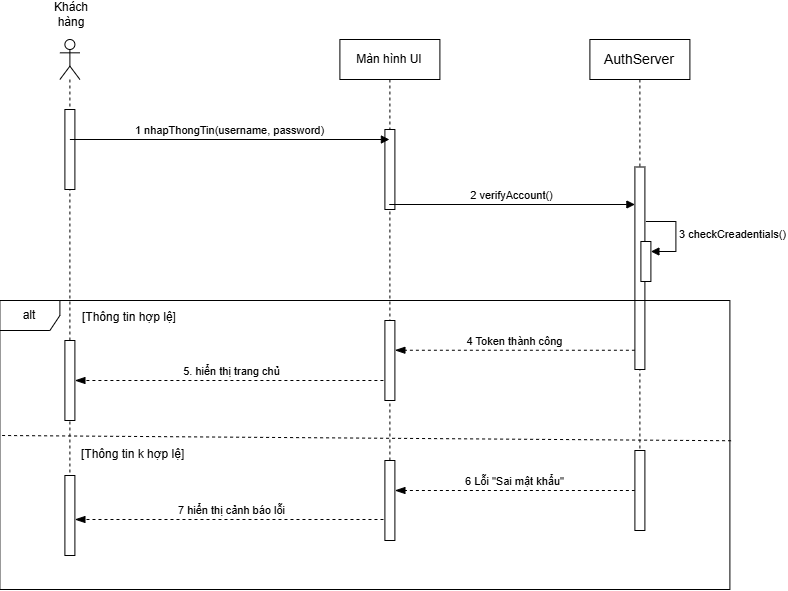

The diagram above was exported from draw.io. Its source (the exported page's mxGraphModel, read from the mxfile embedded in the PNG):
<mxGraphModel dx="1285" dy="633" grid="1" gridSize="10" guides="1" tooltips="1" connect="1" arrows="1" fold="1" page="1" pageScale="1" pageWidth="827" pageHeight="1169" math="0" shadow="0">
  <root>
    <mxCell id="0" />
    <mxCell id="1" parent="0" />
    <mxCell id="I7PJrZdo1_h4wBFmZztf-52" parent="1" style="shape=umlLifeline;perimeter=lifelinePerimeter;whiteSpace=wrap;html=1;container=1;dropTarget=0;collapsible=0;recursiveResize=0;outlineConnect=0;portConstraint=eastwest;newEdgeStyle={&quot;curved&quot;:0,&quot;rounded&quot;:0};participant=umlActor;" value="" vertex="1">
      <mxGeometry height="500" width="20" x="680" y="120" as="geometry" />
    </mxCell>
    <mxCell id="I7PJrZdo1_h4wBFmZztf-78" parent="I7PJrZdo1_h4wBFmZztf-52" style="html=1;points=[[0,0,0,0,5],[0,1,0,0,-5],[1,0,0,0,5],[1,1,0,0,-5]];perimeter=orthogonalPerimeter;outlineConnect=0;targetShapes=umlLifeline;portConstraint=eastwest;newEdgeStyle={&quot;curved&quot;:0,&quot;rounded&quot;:0};" value="" vertex="1">
      <mxGeometry height="80" width="10" x="5" y="436" as="geometry" />
    </mxCell>
    <mxCell id="I7PJrZdo1_h4wBFmZztf-82" parent="I7PJrZdo1_h4wBFmZztf-52" style="html=1;points=[[0,0,0,0,5],[0,1,0,0,-5],[1,0,0,0,5],[1,1,0,0,-5]];perimeter=orthogonalPerimeter;outlineConnect=0;targetShapes=umlLifeline;portConstraint=eastwest;newEdgeStyle={&quot;curved&quot;:0,&quot;rounded&quot;:0};" value="" vertex="1">
      <mxGeometry height="80" width="10" x="5" y="70" as="geometry" />
    </mxCell>
    <mxCell id="I7PJrZdo1_h4wBFmZztf-53" parent="1" style="text;html=1;whiteSpace=wrap;align=center;verticalAlign=middle;rounded=0;" value="Khách hàng" vertex="1">
      <mxGeometry height="30" width="60" x="662" y="80" as="geometry" />
    </mxCell>
    <mxCell id="I7PJrZdo1_h4wBFmZztf-55" parent="1" style="shape=umlLifeline;perimeter=lifelinePerimeter;whiteSpace=wrap;html=1;container=1;dropTarget=0;collapsible=0;recursiveResize=0;outlineConnect=0;portConstraint=eastwest;newEdgeStyle={&quot;curved&quot;:0,&quot;rounded&quot;:0};" value="Màn hình UI" vertex="1">
      <mxGeometry height="480" width="100" x="960" y="120" as="geometry" />
    </mxCell>
    <mxCell id="I7PJrZdo1_h4wBFmZztf-73" parent="I7PJrZdo1_h4wBFmZztf-55" style="html=1;points=[[0,0,0,0,5],[0,1,0,0,-5],[1,0,0,0,5],[1,1,0,0,-5]];perimeter=orthogonalPerimeter;outlineConnect=0;targetShapes=umlLifeline;portConstraint=eastwest;newEdgeStyle={&quot;curved&quot;:0,&quot;rounded&quot;:0};" value="" vertex="1">
      <mxGeometry height="80" width="10" x="45" y="90" as="geometry" />
    </mxCell>
    <mxCell id="I7PJrZdo1_h4wBFmZztf-56" edge="1" parent="1" style="html=1;verticalAlign=bottom;endArrow=block;curved=0;rounded=0;" target="I7PJrZdo1_h4wBFmZztf-55" value="1 nhapThongTin(username, password)">
      <mxGeometry relative="1" width="80" as="geometry">
        <mxPoint x="690" y="220" as="sourcePoint" />
        <mxPoint x="770" y="220" as="targetPoint" />
      </mxGeometry>
    </mxCell>
    <mxCell id="I7PJrZdo1_h4wBFmZztf-57" parent="1" style="shape=umlLifeline;perimeter=lifelinePerimeter;whiteSpace=wrap;html=1;container=1;dropTarget=0;collapsible=0;recursiveResize=0;outlineConnect=0;portConstraint=eastwest;newEdgeStyle={&quot;curved&quot;:0,&quot;rounded&quot;:0};" value="&lt;span style=&quot;font-size: 14px;&quot;&gt;AuthServer&lt;/span&gt;" vertex="1">
      <mxGeometry height="480" width="100" x="1210" y="120" as="geometry" />
    </mxCell>
    <mxCell id="I7PJrZdo1_h4wBFmZztf-61" parent="I7PJrZdo1_h4wBFmZztf-57" style="html=1;points=[[0,0,0,0,5],[0,1,0,0,-5],[1,0,0,0,5],[1,1,0,0,-5]];perimeter=orthogonalPerimeter;outlineConnect=0;targetShapes=umlLifeline;portConstraint=eastwest;newEdgeStyle={&quot;curved&quot;:0,&quot;rounded&quot;:0};" value="" vertex="1">
      <mxGeometry height="202.5" width="10" x="45" y="127.5" as="geometry" />
    </mxCell>
    <mxCell id="I7PJrZdo1_h4wBFmZztf-62" parent="I7PJrZdo1_h4wBFmZztf-57" style="html=1;points=[[0,0,0,0,5],[0,1,0,0,-5],[1,0,0,0,5],[1,1,0,0,-5]];perimeter=orthogonalPerimeter;outlineConnect=0;targetShapes=umlLifeline;portConstraint=eastwest;newEdgeStyle={&quot;curved&quot;:0,&quot;rounded&quot;:0};" value="" vertex="1">
      <mxGeometry height="40" width="10" x="51" y="202" as="geometry" />
    </mxCell>
    <mxCell id="I7PJrZdo1_h4wBFmZztf-63" edge="1" parent="I7PJrZdo1_h4wBFmZztf-57" style="html=1;align=left;spacingLeft=2;endArrow=block;rounded=0;edgeStyle=orthogonalEdgeStyle;curved=0;rounded=0;" target="I7PJrZdo1_h4wBFmZztf-62" value="3 checkCreadentials()">
      <mxGeometry relative="1" as="geometry">
        <Array as="points">
          <mxPoint x="86" y="212" />
        </Array>
        <mxPoint x="56" y="182" as="sourcePoint" />
      </mxGeometry>
    </mxCell>
    <mxCell id="I7PJrZdo1_h4wBFmZztf-60" edge="1" parent="1" style="html=1;verticalAlign=bottom;endArrow=block;curved=0;rounded=0;" value="2 verifyAccount()">
      <mxGeometry relative="1" width="80" as="geometry">
        <mxPoint x="1009.3235294117649" y="285" as="sourcePoint" />
        <mxPoint x="1255" y="285" as="targetPoint" />
      </mxGeometry>
    </mxCell>
    <mxCell id="I7PJrZdo1_h4wBFmZztf-64" parent="1" style="shape=umlFrame;whiteSpace=wrap;html=1;pointerEvents=0;" value="alt" vertex="1">
      <mxGeometry height="289" width="730" x="620" y="381" as="geometry" />
    </mxCell>
    <mxCell id="I7PJrZdo1_h4wBFmZztf-65" parent="1" style="text;html=1;whiteSpace=wrap;strokeColor=none;fillColor=none;align=center;verticalAlign=middle;rounded=0;" value="[Thông tin hợp lệ]" vertex="1">
      <mxGeometry height="30" width="120" x="690" y="383" as="geometry" />
    </mxCell>
    <mxCell id="I7PJrZdo1_h4wBFmZztf-67" edge="1" parent="1" style="html=1;verticalAlign=bottom;endArrow=blockThin;dashed=1;endSize=8;curved=0;rounded=0;endFill=1;" target="I7PJrZdo1_h4wBFmZztf-74" value="4 Token thành công">
      <mxGeometry relative="1" as="geometry">
        <mxPoint x="1255" y="430.75" as="sourcePoint" />
        <mxPoint x="1009.3235294117649" y="430.75" as="targetPoint" />
      </mxGeometry>
    </mxCell>
    <mxCell id="I7PJrZdo1_h4wBFmZztf-68" edge="1" parent="1" style="html=1;verticalAlign=bottom;endArrow=blockThin;dashed=1;endSize=8;curved=0;rounded=0;endFill=1;" target="I7PJrZdo1_h4wBFmZztf-77" value="5. hiển thị trang chủ">
      <mxGeometry relative="1" as="geometry">
        <mxPoint x="1009.5" y="461" as="sourcePoint" />
        <mxPoint x="689.9285714285716" y="461" as="targetPoint" />
      </mxGeometry>
    </mxCell>
    <mxCell id="I7PJrZdo1_h4wBFmZztf-69" edge="1" parent="1" source="I7PJrZdo1_h4wBFmZztf-76" style="html=1;verticalAlign=bottom;endArrow=blockThin;dashed=1;endSize=8;curved=0;rounded=0;endFill=1;" target="I7PJrZdo1_h4wBFmZztf-75" value="6 Lỗi &quot;Sai mật khẩu&quot;">
      <mxGeometry relative="1" as="geometry">
        <mxPoint x="1259.5" y="557" as="sourcePoint" />
        <mxPoint x="1009.6666666666665" y="557" as="targetPoint" />
      </mxGeometry>
    </mxCell>
    <mxCell id="I7PJrZdo1_h4wBFmZztf-70" edge="1" parent="1" style="html=1;verticalAlign=bottom;endArrow=blockThin;dashed=1;endSize=8;curved=0;rounded=0;endFill=1;" target="I7PJrZdo1_h4wBFmZztf-78" value="7 hiển thị cảnh báo lỗi">
      <mxGeometry relative="1" as="geometry">
        <mxPoint x="1009.5714285714284" y="600" as="sourcePoint" />
        <mxPoint x="700" y="601" as="targetPoint" />
      </mxGeometry>
    </mxCell>
    <mxCell id="I7PJrZdo1_h4wBFmZztf-72" edge="1" parent="1" style="endArrow=none;dashed=1;html=1;rounded=0;entryX=1.002;entryY=0.521;entryDx=0;entryDy=0;entryPerimeter=0;exitX=0.003;exitY=0.5;exitDx=0;exitDy=0;exitPerimeter=0;" value="">
      <mxGeometry height="50" relative="1" width="50" as="geometry">
        <mxPoint x="622.1900000000003" y="516" as="sourcePoint" />
        <mxPoint x="1351.46" y="521.25" as="targetPoint" />
      </mxGeometry>
    </mxCell>
    <mxCell id="I7PJrZdo1_h4wBFmZztf-74" parent="1" style="html=1;points=[[0,0,0,0,5],[0,1,0,0,-5],[1,0,0,0,5],[1,1,0,0,-5]];perimeter=orthogonalPerimeter;outlineConnect=0;targetShapes=umlLifeline;portConstraint=eastwest;newEdgeStyle={&quot;curved&quot;:0,&quot;rounded&quot;:0};" value="" vertex="1">
      <mxGeometry height="80" width="10" x="1005" y="401" as="geometry" />
    </mxCell>
    <mxCell id="I7PJrZdo1_h4wBFmZztf-75" parent="1" style="html=1;points=[[0,0,0,0,5],[0,1,0,0,-5],[1,0,0,0,5],[1,1,0,0,-5]];perimeter=orthogonalPerimeter;outlineConnect=0;targetShapes=umlLifeline;portConstraint=eastwest;newEdgeStyle={&quot;curved&quot;:0,&quot;rounded&quot;:0};" value="" vertex="1">
      <mxGeometry height="80" width="10" x="1005" y="541" as="geometry" />
    </mxCell>
    <mxCell id="I7PJrZdo1_h4wBFmZztf-76" parent="1" style="html=1;points=[[0,0,0,0,5],[0,1,0,0,-5],[1,0,0,0,5],[1,1,0,0,-5]];perimeter=orthogonalPerimeter;outlineConnect=0;targetShapes=umlLifeline;portConstraint=eastwest;newEdgeStyle={&quot;curved&quot;:0,&quot;rounded&quot;:0};" value="" vertex="1">
      <mxGeometry height="80" width="10" x="1255" y="531" as="geometry" />
    </mxCell>
    <mxCell id="I7PJrZdo1_h4wBFmZztf-77" parent="1" style="html=1;points=[[0,0,0,0,5],[0,1,0,0,-5],[1,0,0,0,5],[1,1,0,0,-5]];perimeter=orthogonalPerimeter;outlineConnect=0;targetShapes=umlLifeline;portConstraint=eastwest;newEdgeStyle={&quot;curved&quot;:0,&quot;rounded&quot;:0};" value="" vertex="1">
      <mxGeometry height="80" width="10" x="685" y="421" as="geometry" />
    </mxCell>
    <mxCell id="I7PJrZdo1_h4wBFmZztf-81" parent="1" style="text;whiteSpace=wrap;html=1;" value="&lt;span style=&quot;color: rgb(0, 0, 0); font-family: Helvetica; font-size: 12px; font-style: normal; font-variant-ligatures: normal; font-variant-caps: normal; font-weight: 400; letter-spacing: normal; orphans: 2; text-align: center; text-indent: 0px; text-transform: none; widows: 2; word-spacing: 0px; -webkit-text-stroke-width: 0px; white-space: normal; text-decoration-thickness: initial; text-decoration-style: initial; text-decoration-color: initial; float: none; display: inline !important;&quot;&gt;[Thông tin k hợp lệ]&lt;/span&gt;" vertex="1">
      <mxGeometry height="40" width="130" x="700" y="521" as="geometry" />
    </mxCell>
  </root>
</mxGraphModel>